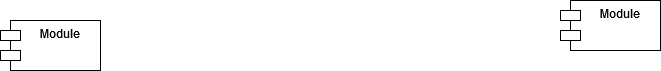

The diagram above was exported from draw.io. Its source (the exported page's mxGraphModel, read from the mxfile embedded in the PNG):
<mxGraphModel dx="1808" dy="1063" grid="1" gridSize="10" guides="1" tooltips="1" connect="1" arrows="1" fold="1" page="1" pageScale="1" pageWidth="1100" pageHeight="850" background="none" math="0" shadow="0">
  <root>
    <mxCell id="0" />
    <mxCell id="1" parent="0" />
    <mxCell id="gvhobWDbGpz2N7rQHRp--1" value="Module" style="shape=module;align=left;spacingLeft=20;align=center;verticalAlign=top;whiteSpace=wrap;html=1;" vertex="1" parent="1">
      <mxGeometry x="90" y="50" width="100" height="50" as="geometry" />
    </mxCell>
    <mxCell id="gvhobWDbGpz2N7rQHRp--2" value="Module" style="shape=module;align=left;spacingLeft=20;align=center;verticalAlign=top;whiteSpace=wrap;html=1;" vertex="1" parent="1">
      <mxGeometry x="650" y="30" width="100" height="50" as="geometry" />
    </mxCell>
  </root>
</mxGraphModel>